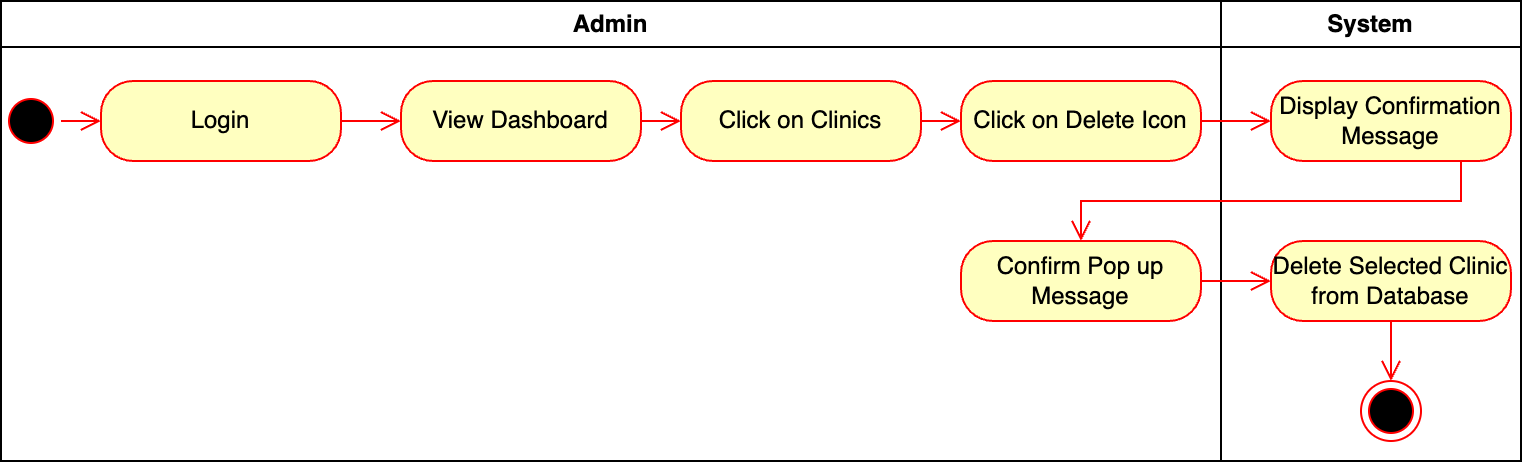

The diagram above was exported from draw.io. Its source (the exported page's mxGraphModel, read from the mxfile embedded in the PNG):
<mxGraphModel dx="2064" dy="595" grid="1" gridSize="10" guides="1" tooltips="1" connect="1" arrows="1" fold="1" page="1" pageScale="1" pageWidth="1169" pageHeight="827" math="0" shadow="0">
  <root>
    <mxCell id="0" />
    <mxCell id="1" parent="0" />
    <mxCell id="8V632Py7HioDZEW3uX0X-1" value="Admin" style="swimlane;whiteSpace=wrap" parent="1" vertex="1">
      <mxGeometry x="-170" y="60" width="610" height="230" as="geometry" />
    </mxCell>
    <mxCell id="8V632Py7HioDZEW3uX0X-2" value="" style="ellipse;html=1;shape=startState;fillColor=#000000;strokeColor=#ff0000;" parent="8V632Py7HioDZEW3uX0X-1" vertex="1">
      <mxGeometry y="45" width="30" height="30" as="geometry" />
    </mxCell>
    <mxCell id="8V632Py7HioDZEW3uX0X-3" value="" style="edgeStyle=orthogonalEdgeStyle;html=1;verticalAlign=bottom;endArrow=open;endSize=8;strokeColor=#ff0000;rounded=0;" parent="8V632Py7HioDZEW3uX0X-1" source="8V632Py7HioDZEW3uX0X-2" target="8V632Py7HioDZEW3uX0X-4" edge="1">
      <mxGeometry relative="1" as="geometry">
        <mxPoint x="115.5" y="140" as="targetPoint" />
      </mxGeometry>
    </mxCell>
    <mxCell id="8V632Py7HioDZEW3uX0X-4" value="Login" style="rounded=1;whiteSpace=wrap;html=1;arcSize=40;fontColor=#000000;fillColor=#ffffc0;strokeColor=#ff0000;" parent="8V632Py7HioDZEW3uX0X-1" vertex="1">
      <mxGeometry x="50" y="40" width="120" height="40" as="geometry" />
    </mxCell>
    <mxCell id="8V632Py7HioDZEW3uX0X-5" value="" style="edgeStyle=orthogonalEdgeStyle;html=1;verticalAlign=bottom;endArrow=open;endSize=8;strokeColor=#ff0000;rounded=0;" parent="8V632Py7HioDZEW3uX0X-1" source="8V632Py7HioDZEW3uX0X-4" target="8V632Py7HioDZEW3uX0X-6" edge="1">
      <mxGeometry relative="1" as="geometry">
        <mxPoint x="115.5" y="200" as="targetPoint" />
      </mxGeometry>
    </mxCell>
    <mxCell id="8V632Py7HioDZEW3uX0X-6" value="View Dashboard" style="rounded=1;whiteSpace=wrap;html=1;arcSize=40;fontColor=#000000;fillColor=#ffffc0;strokeColor=#ff0000;" parent="8V632Py7HioDZEW3uX0X-1" vertex="1">
      <mxGeometry x="200" y="40" width="120" height="40" as="geometry" />
    </mxCell>
    <mxCell id="8V632Py7HioDZEW3uX0X-7" value="" style="edgeStyle=orthogonalEdgeStyle;html=1;verticalAlign=bottom;endArrow=open;endSize=8;strokeColor=#ff0000;rounded=0;" parent="8V632Py7HioDZEW3uX0X-1" source="8V632Py7HioDZEW3uX0X-6" target="8V632Py7HioDZEW3uX0X-8" edge="1">
      <mxGeometry relative="1" as="geometry">
        <mxPoint x="115.5" y="290" as="targetPoint" />
      </mxGeometry>
    </mxCell>
    <mxCell id="8V632Py7HioDZEW3uX0X-8" value="Click on Clinics" style="rounded=1;whiteSpace=wrap;html=1;arcSize=40;fontColor=#000000;fillColor=#ffffc0;strokeColor=#ff0000;" parent="8V632Py7HioDZEW3uX0X-1" vertex="1">
      <mxGeometry x="340" y="40" width="120" height="40" as="geometry" />
    </mxCell>
    <mxCell id="8V632Py7HioDZEW3uX0X-9" value="" style="edgeStyle=orthogonalEdgeStyle;html=1;verticalAlign=bottom;endArrow=open;endSize=8;strokeColor=#ff0000;rounded=0;" parent="8V632Py7HioDZEW3uX0X-1" source="8V632Py7HioDZEW3uX0X-8" target="8V632Py7HioDZEW3uX0X-10" edge="1">
      <mxGeometry relative="1" as="geometry">
        <mxPoint x="115.5" y="380" as="targetPoint" />
      </mxGeometry>
    </mxCell>
    <mxCell id="8V632Py7HioDZEW3uX0X-10" value="Click on Delete Icon" style="rounded=1;whiteSpace=wrap;html=1;arcSize=40;fontColor=#000000;fillColor=#ffffc0;strokeColor=#ff0000;" parent="8V632Py7HioDZEW3uX0X-1" vertex="1">
      <mxGeometry x="480" y="40" width="120" height="40" as="geometry" />
    </mxCell>
    <mxCell id="8V632Py7HioDZEW3uX0X-14" value="Confirm Pop up Message" style="rounded=1;whiteSpace=wrap;html=1;arcSize=40;fontColor=#000000;fillColor=#ffffc0;strokeColor=#ff0000;" parent="8V632Py7HioDZEW3uX0X-1" vertex="1">
      <mxGeometry x="480" y="120" width="120" height="40" as="geometry" />
    </mxCell>
    <mxCell id="8V632Py7HioDZEW3uX0X-15" value="System" style="swimlane;whiteSpace=wrap;startSize=23;" parent="1" vertex="1">
      <mxGeometry x="440" y="60" width="150" height="230" as="geometry" />
    </mxCell>
    <mxCell id="8V632Py7HioDZEW3uX0X-16" value="Delete Selected Clinic from Database" style="rounded=1;whiteSpace=wrap;html=1;arcSize=40;fontColor=#000000;fillColor=#ffffc0;strokeColor=#ff0000;" parent="8V632Py7HioDZEW3uX0X-15" vertex="1">
      <mxGeometry x="25" y="120" width="120" height="40" as="geometry" />
    </mxCell>
    <mxCell id="8V632Py7HioDZEW3uX0X-17" value="" style="edgeStyle=orthogonalEdgeStyle;html=1;verticalAlign=bottom;endArrow=open;endSize=8;strokeColor=#ff0000;rounded=0;" parent="8V632Py7HioDZEW3uX0X-15" source="8V632Py7HioDZEW3uX0X-16" target="8V632Py7HioDZEW3uX0X-18" edge="1">
      <mxGeometry relative="1" as="geometry">
        <mxPoint x="164.5" y="457" as="targetPoint" />
      </mxGeometry>
    </mxCell>
    <mxCell id="8V632Py7HioDZEW3uX0X-18" value="" style="ellipse;html=1;shape=endState;fillColor=#000000;strokeColor=#ff0000;" parent="8V632Py7HioDZEW3uX0X-15" vertex="1">
      <mxGeometry x="70" y="190" width="30" height="30" as="geometry" />
    </mxCell>
    <mxCell id="8V632Py7HioDZEW3uX0X-12" value="Display Confirmation Message" style="rounded=1;whiteSpace=wrap;html=1;arcSize=40;fontColor=#000000;fillColor=#ffffc0;strokeColor=#ff0000;" parent="8V632Py7HioDZEW3uX0X-15" vertex="1">
      <mxGeometry x="25" y="40" width="120" height="40" as="geometry" />
    </mxCell>
    <mxCell id="8V632Py7HioDZEW3uX0X-19" value="" style="edgeStyle=orthogonalEdgeStyle;html=1;verticalAlign=bottom;endArrow=open;endSize=8;strokeColor=#ff0000;rounded=0;" parent="1" source="8V632Py7HioDZEW3uX0X-14" target="8V632Py7HioDZEW3uX0X-16" edge="1">
      <mxGeometry relative="1" as="geometry">
        <mxPoint x="325.5" y="313" as="targetPoint" />
        <Array as="points">
          <mxPoint x="430" y="190" />
          <mxPoint x="430" y="190" />
        </Array>
      </mxGeometry>
    </mxCell>
    <mxCell id="8V632Py7HioDZEW3uX0X-11" value="" style="edgeStyle=orthogonalEdgeStyle;html=1;verticalAlign=bottom;endArrow=open;endSize=8;strokeColor=#ff0000;rounded=0;" parent="1" source="8V632Py7HioDZEW3uX0X-10" target="8V632Py7HioDZEW3uX0X-12" edge="1">
      <mxGeometry relative="1" as="geometry">
        <mxPoint x="326" y="410" as="targetPoint" />
      </mxGeometry>
    </mxCell>
    <mxCell id="8V632Py7HioDZEW3uX0X-13" value="" style="edgeStyle=orthogonalEdgeStyle;html=1;verticalAlign=bottom;endArrow=open;endSize=8;strokeColor=#ff0000;rounded=0;" parent="1" source="8V632Py7HioDZEW3uX0X-12" target="8V632Py7HioDZEW3uX0X-14" edge="1">
      <mxGeometry relative="1" as="geometry">
        <mxPoint x="325.5" y="510" as="targetPoint" />
        <Array as="points">
          <mxPoint x="560" y="160" />
          <mxPoint x="370" y="160" />
        </Array>
      </mxGeometry>
    </mxCell>
  </root>
</mxGraphModel>